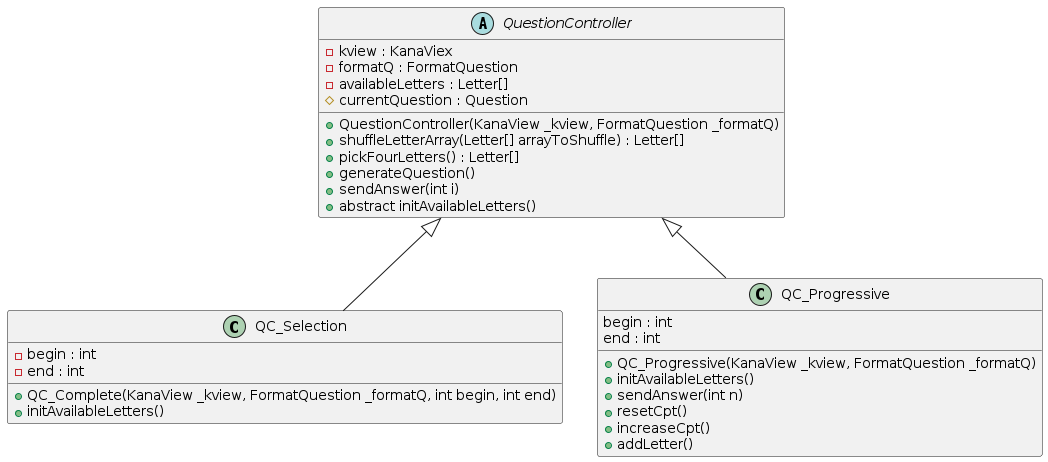

The diagram above was rendered by PlantUML. Its source (embedded in the PNG):
@startuml

abstract class QuestionController {
    - kview : KanaViex
    - formatQ : FormatQuestion
    - availableLetters : Letter[]
    # currentQuestion : Question
    + QuestionController(KanaView _kview, FormatQuestion _formatQ)
    + shuffleLetterArray(Letter[] arrayToShuffle) : Letter[]
    + pickFourLetters() : Letter[]
    + generateQuestion()
    + sendAnswer(int i)
    + abstract initAvailableLetters()
}

class QC_Selection extends QuestionController {
    - begin : int
    - end : int
    + QC_Complete(KanaView _kview, FormatQuestion _formatQ, int begin, int end)
    + initAvailableLetters()    
}

class QC_Progressive extends QuestionController {
    begin : int
    end : int
    + QC_Progressive(KanaView _kview, FormatQuestion _formatQ)
    + initAvailableLetters()    
    + sendAnswer(int n)
    + resetCpt()
    + increaseCpt()
    + addLetter()
}

@enduml